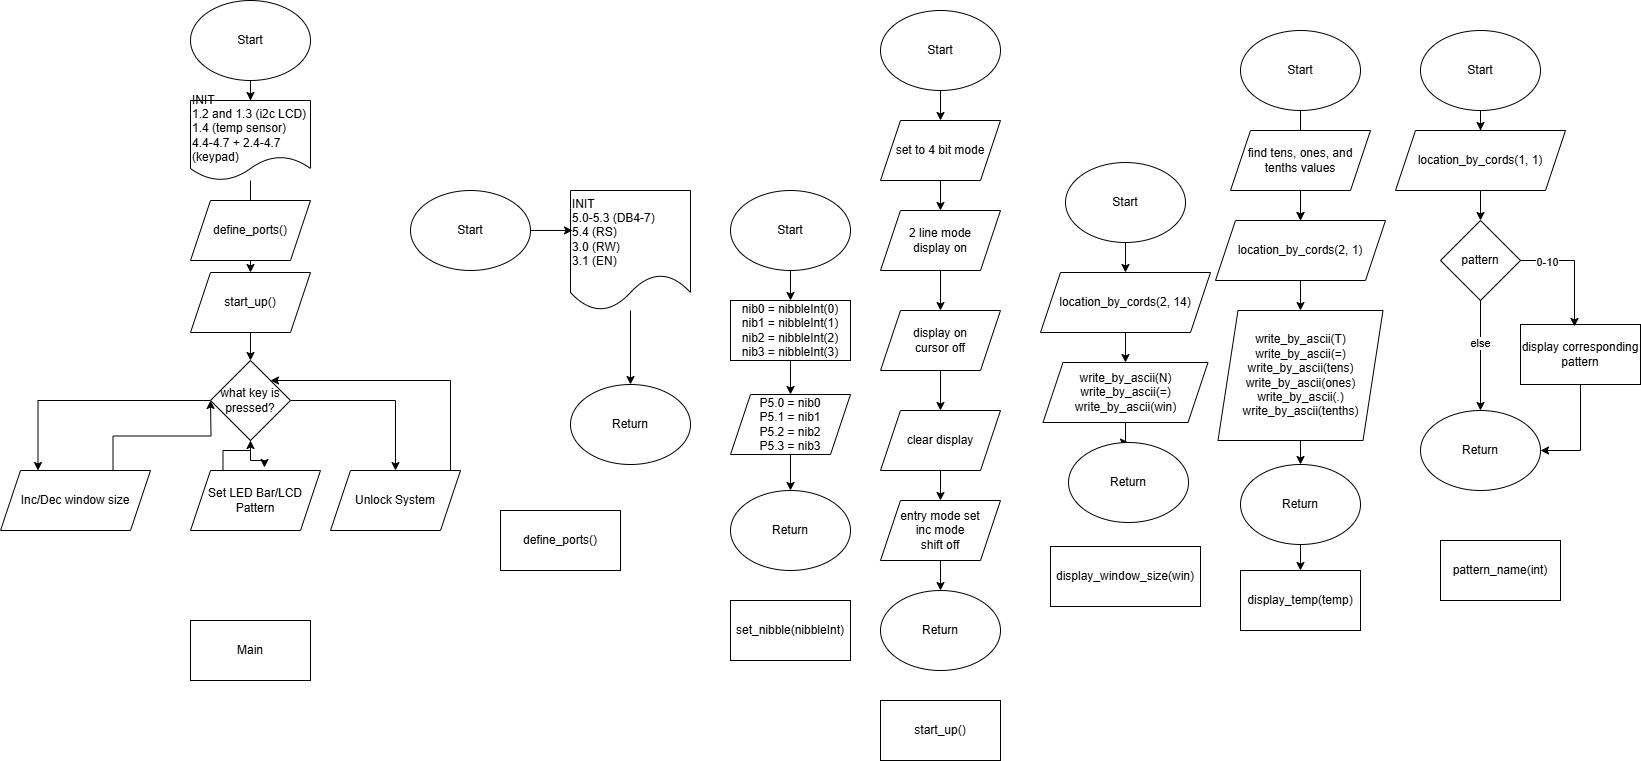

The diagram above was exported from draw.io. Its source (the exported page's mxGraphModel, read from the mxfile embedded in the PNG):
<mxGraphModel dx="2597" dy="783" grid="1" gridSize="10" guides="1" tooltips="1" connect="1" arrows="1" fold="1" page="1" pageScale="1" pageWidth="1169" pageHeight="827" math="0" shadow="0">
  <root>
    <mxCell id="0" />
    <mxCell id="1" parent="0" />
    <mxCell id="0hc7pkgkUDrzFuuKLoMj-1" value="define_ports()" style="rounded=0;whiteSpace=wrap;html=1;" vertex="1" parent="1">
      <mxGeometry x="120" y="540" width="120" height="60" as="geometry" />
    </mxCell>
    <mxCell id="0hc7pkgkUDrzFuuKLoMj-2" value="Start" style="ellipse;whiteSpace=wrap;html=1;" vertex="1" parent="1">
      <mxGeometry x="30" y="220" width="120" height="80" as="geometry" />
    </mxCell>
    <mxCell id="0hc7pkgkUDrzFuuKLoMj-6" style="edgeStyle=orthogonalEdgeStyle;rounded=0;orthogonalLoop=1;jettySize=auto;html=1;entryX=0.5;entryY=0;entryDx=0;entryDy=0;" edge="1" parent="1" source="0hc7pkgkUDrzFuuKLoMj-3" target="0hc7pkgkUDrzFuuKLoMj-5">
      <mxGeometry relative="1" as="geometry" />
    </mxCell>
    <mxCell id="0hc7pkgkUDrzFuuKLoMj-3" value="INIT&lt;div&gt;5.0-5.3 (DB4-7)&lt;br&gt;5.4 (RS)&lt;br&gt;3.0 (RW)&lt;/div&gt;&lt;div&gt;3.1 (EN)&lt;/div&gt;" style="shape=document;whiteSpace=wrap;html=1;boundedLbl=1;align=left;" vertex="1" parent="1">
      <mxGeometry x="190" y="220" width="120" height="120" as="geometry" />
    </mxCell>
    <mxCell id="0hc7pkgkUDrzFuuKLoMj-4" style="edgeStyle=orthogonalEdgeStyle;rounded=0;orthogonalLoop=1;jettySize=auto;html=1;entryX=0.017;entryY=0.333;entryDx=0;entryDy=0;entryPerimeter=0;" edge="1" parent="1" source="0hc7pkgkUDrzFuuKLoMj-2" target="0hc7pkgkUDrzFuuKLoMj-3">
      <mxGeometry relative="1" as="geometry" />
    </mxCell>
    <mxCell id="0hc7pkgkUDrzFuuKLoMj-5" value="Return" style="ellipse;whiteSpace=wrap;html=1;" vertex="1" parent="1">
      <mxGeometry x="190" y="414" width="120" height="80" as="geometry" />
    </mxCell>
    <mxCell id="0hc7pkgkUDrzFuuKLoMj-9" style="edgeStyle=orthogonalEdgeStyle;rounded=0;orthogonalLoop=1;jettySize=auto;html=1;entryX=0.5;entryY=0;entryDx=0;entryDy=0;" edge="1" parent="1" source="0hc7pkgkUDrzFuuKLoMj-7" target="0hc7pkgkUDrzFuuKLoMj-8">
      <mxGeometry relative="1" as="geometry" />
    </mxCell>
    <mxCell id="0hc7pkgkUDrzFuuKLoMj-7" value="Start" style="ellipse;whiteSpace=wrap;html=1;" vertex="1" parent="1">
      <mxGeometry x="350" y="220" width="120" height="80" as="geometry" />
    </mxCell>
    <mxCell id="0hc7pkgkUDrzFuuKLoMj-11" style="edgeStyle=orthogonalEdgeStyle;rounded=0;orthogonalLoop=1;jettySize=auto;html=1;exitX=0.5;exitY=1;exitDx=0;exitDy=0;entryX=0.5;entryY=0;entryDx=0;entryDy=0;" edge="1" parent="1" source="0hc7pkgkUDrzFuuKLoMj-8" target="0hc7pkgkUDrzFuuKLoMj-10">
      <mxGeometry relative="1" as="geometry" />
    </mxCell>
    <mxCell id="0hc7pkgkUDrzFuuKLoMj-8" value="nib0 = nibbleInt(0)&lt;div&gt;nib1 = nibbleInt(1)&lt;/div&gt;&lt;div&gt;nib2 = nibbleInt(2)&lt;/div&gt;&lt;div&gt;nib3 = nibbleInt(3)&lt;/div&gt;" style="rounded=0;whiteSpace=wrap;html=1;" vertex="1" parent="1">
      <mxGeometry x="350" y="330" width="120" height="60" as="geometry" />
    </mxCell>
    <mxCell id="0hc7pkgkUDrzFuuKLoMj-13" value="" style="edgeStyle=orthogonalEdgeStyle;rounded=0;orthogonalLoop=1;jettySize=auto;html=1;" edge="1" parent="1" source="0hc7pkgkUDrzFuuKLoMj-10" target="0hc7pkgkUDrzFuuKLoMj-12">
      <mxGeometry relative="1" as="geometry" />
    </mxCell>
    <mxCell id="0hc7pkgkUDrzFuuKLoMj-10" value="P5.0 = nib0&lt;div&gt;P5.1 = nib1&lt;/div&gt;&lt;div&gt;P5.2 = nib2&lt;/div&gt;&lt;div&gt;P5.3 = nib3&lt;/div&gt;" style="shape=parallelogram;perimeter=parallelogramPerimeter;whiteSpace=wrap;html=1;fixedSize=1;" vertex="1" parent="1">
      <mxGeometry x="350" y="424" width="120" height="60" as="geometry" />
    </mxCell>
    <mxCell id="0hc7pkgkUDrzFuuKLoMj-12" value="Return" style="ellipse;whiteSpace=wrap;html=1;" vertex="1" parent="1">
      <mxGeometry x="350" y="520" width="120" height="80" as="geometry" />
    </mxCell>
    <mxCell id="0hc7pkgkUDrzFuuKLoMj-14" value="set_nibble(nibbleInt)" style="rounded=0;whiteSpace=wrap;html=1;" vertex="1" parent="1">
      <mxGeometry x="350" y="630" width="120" height="60" as="geometry" />
    </mxCell>
    <mxCell id="0hc7pkgkUDrzFuuKLoMj-17" value="" style="edgeStyle=orthogonalEdgeStyle;rounded=0;orthogonalLoop=1;jettySize=auto;html=1;" edge="1" parent="1" source="0hc7pkgkUDrzFuuKLoMj-15" target="0hc7pkgkUDrzFuuKLoMj-16">
      <mxGeometry relative="1" as="geometry" />
    </mxCell>
    <mxCell id="0hc7pkgkUDrzFuuKLoMj-15" value="Start" style="ellipse;whiteSpace=wrap;html=1;" vertex="1" parent="1">
      <mxGeometry x="500" y="40" width="120" height="80" as="geometry" />
    </mxCell>
    <mxCell id="0hc7pkgkUDrzFuuKLoMj-20" value="" style="edgeStyle=orthogonalEdgeStyle;rounded=0;orthogonalLoop=1;jettySize=auto;html=1;" edge="1" parent="1" source="0hc7pkgkUDrzFuuKLoMj-16" target="0hc7pkgkUDrzFuuKLoMj-18">
      <mxGeometry relative="1" as="geometry" />
    </mxCell>
    <mxCell id="0hc7pkgkUDrzFuuKLoMj-16" value="set to 4 bit mode" style="shape=parallelogram;perimeter=parallelogramPerimeter;whiteSpace=wrap;html=1;fixedSize=1;" vertex="1" parent="1">
      <mxGeometry x="500" y="150" width="120" height="60" as="geometry" />
    </mxCell>
    <mxCell id="0hc7pkgkUDrzFuuKLoMj-21" value="" style="edgeStyle=orthogonalEdgeStyle;rounded=0;orthogonalLoop=1;jettySize=auto;html=1;" edge="1" parent="1" source="0hc7pkgkUDrzFuuKLoMj-18" target="0hc7pkgkUDrzFuuKLoMj-19">
      <mxGeometry relative="1" as="geometry" />
    </mxCell>
    <mxCell id="0hc7pkgkUDrzFuuKLoMj-18" value="2 line mode&lt;div&gt;display on&lt;/div&gt;" style="shape=parallelogram;perimeter=parallelogramPerimeter;whiteSpace=wrap;html=1;fixedSize=1;" vertex="1" parent="1">
      <mxGeometry x="500" y="240" width="120" height="60" as="geometry" />
    </mxCell>
    <mxCell id="0hc7pkgkUDrzFuuKLoMj-23" value="" style="edgeStyle=orthogonalEdgeStyle;rounded=0;orthogonalLoop=1;jettySize=auto;html=1;" edge="1" parent="1" source="0hc7pkgkUDrzFuuKLoMj-19" target="0hc7pkgkUDrzFuuKLoMj-22">
      <mxGeometry relative="1" as="geometry" />
    </mxCell>
    <mxCell id="0hc7pkgkUDrzFuuKLoMj-19" value="display on&lt;div&gt;cursor off&lt;/div&gt;" style="shape=parallelogram;perimeter=parallelogramPerimeter;whiteSpace=wrap;html=1;fixedSize=1;" vertex="1" parent="1">
      <mxGeometry x="500" y="340" width="120" height="60" as="geometry" />
    </mxCell>
    <mxCell id="0hc7pkgkUDrzFuuKLoMj-25" value="" style="edgeStyle=orthogonalEdgeStyle;rounded=0;orthogonalLoop=1;jettySize=auto;html=1;" edge="1" parent="1" source="0hc7pkgkUDrzFuuKLoMj-22" target="0hc7pkgkUDrzFuuKLoMj-24">
      <mxGeometry relative="1" as="geometry" />
    </mxCell>
    <mxCell id="0hc7pkgkUDrzFuuKLoMj-22" value="clear display" style="shape=parallelogram;perimeter=parallelogramPerimeter;whiteSpace=wrap;html=1;fixedSize=1;" vertex="1" parent="1">
      <mxGeometry x="500" y="440" width="120" height="60" as="geometry" />
    </mxCell>
    <mxCell id="0hc7pkgkUDrzFuuKLoMj-28" value="" style="edgeStyle=orthogonalEdgeStyle;rounded=0;orthogonalLoop=1;jettySize=auto;html=1;" edge="1" parent="1" source="0hc7pkgkUDrzFuuKLoMj-24" target="0hc7pkgkUDrzFuuKLoMj-27">
      <mxGeometry relative="1" as="geometry" />
    </mxCell>
    <mxCell id="0hc7pkgkUDrzFuuKLoMj-24" value="entry mode set&lt;div&gt;inc mode&lt;/div&gt;&lt;div&gt;shift off&lt;/div&gt;" style="shape=parallelogram;perimeter=parallelogramPerimeter;whiteSpace=wrap;html=1;fixedSize=1;" vertex="1" parent="1">
      <mxGeometry x="500" y="530" width="120" height="60" as="geometry" />
    </mxCell>
    <mxCell id="0hc7pkgkUDrzFuuKLoMj-26" value="start_up()" style="rounded=0;whiteSpace=wrap;html=1;" vertex="1" parent="1">
      <mxGeometry x="500" y="730" width="120" height="60" as="geometry" />
    </mxCell>
    <mxCell id="0hc7pkgkUDrzFuuKLoMj-27" value="Return" style="ellipse;whiteSpace=wrap;html=1;" vertex="1" parent="1">
      <mxGeometry x="500" y="620" width="120" height="80" as="geometry" />
    </mxCell>
    <mxCell id="0hc7pkgkUDrzFuuKLoMj-31" value="" style="edgeStyle=orthogonalEdgeStyle;rounded=0;orthogonalLoop=1;jettySize=auto;html=1;" edge="1" parent="1" source="0hc7pkgkUDrzFuuKLoMj-29" target="0hc7pkgkUDrzFuuKLoMj-30">
      <mxGeometry relative="1" as="geometry" />
    </mxCell>
    <mxCell id="0hc7pkgkUDrzFuuKLoMj-29" value="Start" style="ellipse;whiteSpace=wrap;html=1;" vertex="1" parent="1">
      <mxGeometry x="685" y="192" width="120" height="80" as="geometry" />
    </mxCell>
    <mxCell id="0hc7pkgkUDrzFuuKLoMj-33" value="" style="edgeStyle=orthogonalEdgeStyle;rounded=0;orthogonalLoop=1;jettySize=auto;html=1;" edge="1" parent="1" source="0hc7pkgkUDrzFuuKLoMj-30" target="0hc7pkgkUDrzFuuKLoMj-32">
      <mxGeometry relative="1" as="geometry" />
    </mxCell>
    <mxCell id="0hc7pkgkUDrzFuuKLoMj-30" value="location_by_cords(2, 14)" style="shape=parallelogram;perimeter=parallelogramPerimeter;whiteSpace=wrap;html=1;fixedSize=1;" vertex="1" parent="1">
      <mxGeometry x="660" y="302" width="170" height="60" as="geometry" />
    </mxCell>
    <mxCell id="0hc7pkgkUDrzFuuKLoMj-35" value="" style="edgeStyle=orthogonalEdgeStyle;rounded=0;orthogonalLoop=1;jettySize=auto;html=1;" edge="1" parent="1" source="0hc7pkgkUDrzFuuKLoMj-32" target="0hc7pkgkUDrzFuuKLoMj-34">
      <mxGeometry relative="1" as="geometry" />
    </mxCell>
    <mxCell id="0hc7pkgkUDrzFuuKLoMj-32" value="write_by_ascii(N)&lt;div&gt;write_by_ascii(=)&lt;/div&gt;&lt;div&gt;write_by_ascii(win)&lt;/div&gt;" style="shape=parallelogram;perimeter=parallelogramPerimeter;whiteSpace=wrap;html=1;fixedSize=1;" vertex="1" parent="1">
      <mxGeometry x="662.5" y="392" width="165" height="60" as="geometry" />
    </mxCell>
    <mxCell id="0hc7pkgkUDrzFuuKLoMj-34" value="Return" style="ellipse;whiteSpace=wrap;html=1;" vertex="1" parent="1">
      <mxGeometry x="688" y="472" width="120" height="80" as="geometry" />
    </mxCell>
    <mxCell id="0hc7pkgkUDrzFuuKLoMj-36" value="display_window_size(win)" style="rounded=0;whiteSpace=wrap;html=1;" vertex="1" parent="1">
      <mxGeometry x="670" y="576" width="150" height="60" as="geometry" />
    </mxCell>
    <mxCell id="0hc7pkgkUDrzFuuKLoMj-48" value="" style="edgeStyle=orthogonalEdgeStyle;rounded=0;orthogonalLoop=1;jettySize=auto;html=1;" edge="1" parent="1" source="0hc7pkgkUDrzFuuKLoMj-37" target="0hc7pkgkUDrzFuuKLoMj-41">
      <mxGeometry relative="1" as="geometry" />
    </mxCell>
    <mxCell id="0hc7pkgkUDrzFuuKLoMj-37" value="Start" style="ellipse;whiteSpace=wrap;html=1;" vertex="1" parent="1">
      <mxGeometry x="860" y="60" width="120" height="80" as="geometry" />
    </mxCell>
    <mxCell id="0hc7pkgkUDrzFuuKLoMj-47" value="" style="edgeStyle=orthogonalEdgeStyle;rounded=0;orthogonalLoop=1;jettySize=auto;html=1;" edge="1" parent="1" source="0hc7pkgkUDrzFuuKLoMj-38" target="0hc7pkgkUDrzFuuKLoMj-41">
      <mxGeometry relative="1" as="geometry" />
    </mxCell>
    <mxCell id="0hc7pkgkUDrzFuuKLoMj-38" value="find tens, ones, and tenths values" style="shape=parallelogram;perimeter=parallelogramPerimeter;whiteSpace=wrap;html=1;fixedSize=1;" vertex="1" parent="1">
      <mxGeometry x="850" y="160" width="140" height="60" as="geometry" />
    </mxCell>
    <mxCell id="0hc7pkgkUDrzFuuKLoMj-40" value="" style="edgeStyle=orthogonalEdgeStyle;rounded=0;orthogonalLoop=1;jettySize=auto;html=1;" edge="1" parent="1" source="0hc7pkgkUDrzFuuKLoMj-41" target="0hc7pkgkUDrzFuuKLoMj-42">
      <mxGeometry relative="1" as="geometry" />
    </mxCell>
    <mxCell id="0hc7pkgkUDrzFuuKLoMj-41" value="location_by_cords(2, 1)" style="shape=parallelogram;perimeter=parallelogramPerimeter;whiteSpace=wrap;html=1;fixedSize=1;" vertex="1" parent="1">
      <mxGeometry x="835" y="250" width="170" height="60" as="geometry" />
    </mxCell>
    <mxCell id="0hc7pkgkUDrzFuuKLoMj-44" value="" style="edgeStyle=orthogonalEdgeStyle;rounded=0;orthogonalLoop=1;jettySize=auto;html=1;" edge="1" parent="1" source="0hc7pkgkUDrzFuuKLoMj-42" target="0hc7pkgkUDrzFuuKLoMj-43">
      <mxGeometry relative="1" as="geometry" />
    </mxCell>
    <mxCell id="0hc7pkgkUDrzFuuKLoMj-42" value="write_by_ascii(T)&lt;div&gt;write_by_ascii(=)&lt;/div&gt;&lt;div&gt;write_by_ascii(tens)&lt;/div&gt;&lt;div&gt;&lt;/div&gt;write_by_ascii(ones)&lt;div&gt;write_by_ascii(.)&lt;/div&gt;&lt;div&gt;write_by_ascii(tenths)&lt;/div&gt;" style="shape=parallelogram;perimeter=parallelogramPerimeter;whiteSpace=wrap;html=1;fixedSize=1;" vertex="1" parent="1">
      <mxGeometry x="837.5" y="340" width="165" height="130" as="geometry" />
    </mxCell>
    <mxCell id="0hc7pkgkUDrzFuuKLoMj-46" value="" style="edgeStyle=orthogonalEdgeStyle;rounded=0;orthogonalLoop=1;jettySize=auto;html=1;" edge="1" parent="1" source="0hc7pkgkUDrzFuuKLoMj-43" target="0hc7pkgkUDrzFuuKLoMj-45">
      <mxGeometry relative="1" as="geometry" />
    </mxCell>
    <mxCell id="0hc7pkgkUDrzFuuKLoMj-43" value="Return" style="ellipse;whiteSpace=wrap;html=1;" vertex="1" parent="1">
      <mxGeometry x="860" y="494" width="120" height="80" as="geometry" />
    </mxCell>
    <mxCell id="0hc7pkgkUDrzFuuKLoMj-45" value="display_temp(temp)" style="rounded=0;whiteSpace=wrap;html=1;" vertex="1" parent="1">
      <mxGeometry x="860" y="600" width="120" height="60" as="geometry" />
    </mxCell>
    <mxCell id="0hc7pkgkUDrzFuuKLoMj-51" value="" style="edgeStyle=orthogonalEdgeStyle;rounded=0;orthogonalLoop=1;jettySize=auto;html=1;" edge="1" parent="1" source="0hc7pkgkUDrzFuuKLoMj-49" target="0hc7pkgkUDrzFuuKLoMj-50">
      <mxGeometry relative="1" as="geometry" />
    </mxCell>
    <mxCell id="0hc7pkgkUDrzFuuKLoMj-49" value="Start" style="ellipse;whiteSpace=wrap;html=1;" vertex="1" parent="1">
      <mxGeometry x="1040" y="60" width="120" height="80" as="geometry" />
    </mxCell>
    <mxCell id="0hc7pkgkUDrzFuuKLoMj-53" value="" style="edgeStyle=orthogonalEdgeStyle;rounded=0;orthogonalLoop=1;jettySize=auto;html=1;" edge="1" parent="1" source="0hc7pkgkUDrzFuuKLoMj-50" target="0hc7pkgkUDrzFuuKLoMj-52">
      <mxGeometry relative="1" as="geometry" />
    </mxCell>
    <mxCell id="0hc7pkgkUDrzFuuKLoMj-50" value="location_by_cords(1, 1)" style="shape=parallelogram;perimeter=parallelogramPerimeter;whiteSpace=wrap;html=1;fixedSize=1;" vertex="1" parent="1">
      <mxGeometry x="1015" y="160" width="170" height="60" as="geometry" />
    </mxCell>
    <mxCell id="0hc7pkgkUDrzFuuKLoMj-59" style="edgeStyle=orthogonalEdgeStyle;rounded=0;orthogonalLoop=1;jettySize=auto;html=1;entryX=0.5;entryY=0;entryDx=0;entryDy=0;" edge="1" parent="1" source="0hc7pkgkUDrzFuuKLoMj-52" target="0hc7pkgkUDrzFuuKLoMj-58">
      <mxGeometry relative="1" as="geometry" />
    </mxCell>
    <mxCell id="0hc7pkgkUDrzFuuKLoMj-60" value="else" style="edgeLabel;html=1;align=center;verticalAlign=middle;resizable=0;points=[];" vertex="1" connectable="0" parent="0hc7pkgkUDrzFuuKLoMj-59">
      <mxGeometry x="-0.2364" y="-1" relative="1" as="geometry">
        <mxPoint as="offset" />
      </mxGeometry>
    </mxCell>
    <mxCell id="0hc7pkgkUDrzFuuKLoMj-52" value="pattern" style="rhombus;whiteSpace=wrap;html=1;" vertex="1" parent="1">
      <mxGeometry x="1060" y="250" width="80" height="80" as="geometry" />
    </mxCell>
    <mxCell id="0hc7pkgkUDrzFuuKLoMj-61" style="edgeStyle=orthogonalEdgeStyle;rounded=0;orthogonalLoop=1;jettySize=auto;html=1;entryX=1;entryY=0.5;entryDx=0;entryDy=0;" edge="1" parent="1" source="0hc7pkgkUDrzFuuKLoMj-54" target="0hc7pkgkUDrzFuuKLoMj-58">
      <mxGeometry relative="1" as="geometry" />
    </mxCell>
    <mxCell id="0hc7pkgkUDrzFuuKLoMj-54" value="display corresponding pattern" style="rounded=0;whiteSpace=wrap;html=1;" vertex="1" parent="1">
      <mxGeometry x="1140" y="354" width="120" height="60" as="geometry" />
    </mxCell>
    <mxCell id="0hc7pkgkUDrzFuuKLoMj-56" style="edgeStyle=orthogonalEdgeStyle;rounded=0;orthogonalLoop=1;jettySize=auto;html=1;exitX=1;exitY=0.5;exitDx=0;exitDy=0;entryX=0.45;entryY=0.033;entryDx=0;entryDy=0;entryPerimeter=0;" edge="1" parent="1" source="0hc7pkgkUDrzFuuKLoMj-52" target="0hc7pkgkUDrzFuuKLoMj-54">
      <mxGeometry relative="1" as="geometry" />
    </mxCell>
    <mxCell id="0hc7pkgkUDrzFuuKLoMj-57" value="0-10" style="edgeLabel;html=1;align=center;verticalAlign=middle;resizable=0;points=[];" vertex="1" connectable="0" parent="0hc7pkgkUDrzFuuKLoMj-56">
      <mxGeometry x="-0.5666" y="-1" relative="1" as="geometry">
        <mxPoint as="offset" />
      </mxGeometry>
    </mxCell>
    <mxCell id="0hc7pkgkUDrzFuuKLoMj-58" value="Return" style="ellipse;whiteSpace=wrap;html=1;" vertex="1" parent="1">
      <mxGeometry x="1040" y="440" width="120" height="80" as="geometry" />
    </mxCell>
    <mxCell id="0hc7pkgkUDrzFuuKLoMj-62" value="pattern_name(int)" style="rounded=0;whiteSpace=wrap;html=1;" vertex="1" parent="1">
      <mxGeometry x="1060" y="570" width="120" height="60" as="geometry" />
    </mxCell>
    <mxCell id="0hc7pkgkUDrzFuuKLoMj-63" value="Main" style="rounded=0;whiteSpace=wrap;html=1;" vertex="1" parent="1">
      <mxGeometry x="-190" y="650" width="120" height="60" as="geometry" />
    </mxCell>
    <mxCell id="0hc7pkgkUDrzFuuKLoMj-67" value="" style="edgeStyle=orthogonalEdgeStyle;rounded=0;orthogonalLoop=1;jettySize=auto;html=1;" edge="1" parent="1" source="0hc7pkgkUDrzFuuKLoMj-64" target="0hc7pkgkUDrzFuuKLoMj-66">
      <mxGeometry relative="1" as="geometry" />
    </mxCell>
    <mxCell id="0hc7pkgkUDrzFuuKLoMj-64" value="Start" style="ellipse;whiteSpace=wrap;html=1;" vertex="1" parent="1">
      <mxGeometry x="-190" y="30" width="120" height="80" as="geometry" />
    </mxCell>
    <mxCell id="0hc7pkgkUDrzFuuKLoMj-74" value="" style="edgeStyle=orthogonalEdgeStyle;rounded=0;orthogonalLoop=1;jettySize=auto;html=1;" edge="1" parent="1" source="0hc7pkgkUDrzFuuKLoMj-65" target="0hc7pkgkUDrzFuuKLoMj-70">
      <mxGeometry relative="1" as="geometry" />
    </mxCell>
    <mxCell id="0hc7pkgkUDrzFuuKLoMj-65" value="start_up()" style="shape=parallelogram;perimeter=parallelogramPerimeter;whiteSpace=wrap;html=1;fixedSize=1;" vertex="1" parent="1">
      <mxGeometry x="-190" y="302" width="120" height="60" as="geometry" />
    </mxCell>
    <mxCell id="0hc7pkgkUDrzFuuKLoMj-68" value="" style="edgeStyle=orthogonalEdgeStyle;rounded=0;orthogonalLoop=1;jettySize=auto;html=1;" edge="1" parent="1" source="0hc7pkgkUDrzFuuKLoMj-66" target="0hc7pkgkUDrzFuuKLoMj-65">
      <mxGeometry relative="1" as="geometry" />
    </mxCell>
    <mxCell id="0hc7pkgkUDrzFuuKLoMj-66" value="INIT&lt;div&gt;1.2 and 1.3 (i2c LCD)&lt;/div&gt;&lt;div&gt;1.4 (temp sensor)&lt;/div&gt;&lt;div&gt;4.4-4.7 + 2.4-4.7 (keypad)&lt;/div&gt;" style="shape=document;whiteSpace=wrap;html=1;boundedLbl=1;align=left;" vertex="1" parent="1">
      <mxGeometry x="-190" y="130" width="120" height="80" as="geometry" />
    </mxCell>
    <mxCell id="0hc7pkgkUDrzFuuKLoMj-69" value="define_ports()" style="shape=parallelogram;perimeter=parallelogramPerimeter;whiteSpace=wrap;html=1;fixedSize=1;" vertex="1" parent="1">
      <mxGeometry x="-190" y="230" width="120" height="60" as="geometry" />
    </mxCell>
    <mxCell id="0hc7pkgkUDrzFuuKLoMj-76" style="edgeStyle=orthogonalEdgeStyle;rounded=0;orthogonalLoop=1;jettySize=auto;html=1;entryX=0.5;entryY=0;entryDx=0;entryDy=0;" edge="1" parent="1" source="0hc7pkgkUDrzFuuKLoMj-70" target="0hc7pkgkUDrzFuuKLoMj-73">
      <mxGeometry relative="1" as="geometry" />
    </mxCell>
    <mxCell id="0hc7pkgkUDrzFuuKLoMj-82" style="edgeStyle=orthogonalEdgeStyle;rounded=0;orthogonalLoop=1;jettySize=auto;html=1;entryX=0.25;entryY=0;entryDx=0;entryDy=0;" edge="1" parent="1" source="0hc7pkgkUDrzFuuKLoMj-70" target="0hc7pkgkUDrzFuuKLoMj-71">
      <mxGeometry relative="1" as="geometry" />
    </mxCell>
    <mxCell id="0hc7pkgkUDrzFuuKLoMj-70" value="what key is pressed?" style="rhombus;whiteSpace=wrap;html=1;" vertex="1" parent="1">
      <mxGeometry x="-170" y="390" width="80" height="80" as="geometry" />
    </mxCell>
    <mxCell id="0hc7pkgkUDrzFuuKLoMj-84" style="edgeStyle=orthogonalEdgeStyle;rounded=0;orthogonalLoop=1;jettySize=auto;html=1;exitX=0.75;exitY=0;exitDx=0;exitDy=0;" edge="1" parent="1" source="0hc7pkgkUDrzFuuKLoMj-71">
      <mxGeometry relative="1" as="geometry">
        <mxPoint x="-170" y="430" as="targetPoint" />
      </mxGeometry>
    </mxCell>
    <mxCell id="0hc7pkgkUDrzFuuKLoMj-71" value="Inc/Dec window size" style="shape=parallelogram;perimeter=parallelogramPerimeter;whiteSpace=wrap;html=1;fixedSize=1;" vertex="1" parent="1">
      <mxGeometry x="-380" y="500" width="150" height="60" as="geometry" />
    </mxCell>
    <mxCell id="0hc7pkgkUDrzFuuKLoMj-81" style="edgeStyle=orthogonalEdgeStyle;rounded=0;orthogonalLoop=1;jettySize=auto;html=1;exitX=0.25;exitY=0;exitDx=0;exitDy=0;" edge="1" parent="1" source="0hc7pkgkUDrzFuuKLoMj-72" target="0hc7pkgkUDrzFuuKLoMj-70">
      <mxGeometry relative="1" as="geometry" />
    </mxCell>
    <mxCell id="0hc7pkgkUDrzFuuKLoMj-72" value="Set LED Bar/LCD Pattern" style="shape=parallelogram;perimeter=parallelogramPerimeter;whiteSpace=wrap;html=1;fixedSize=1;" vertex="1" parent="1">
      <mxGeometry x="-190" y="500" width="130" height="60" as="geometry" />
    </mxCell>
    <mxCell id="0hc7pkgkUDrzFuuKLoMj-77" style="edgeStyle=orthogonalEdgeStyle;rounded=0;orthogonalLoop=1;jettySize=auto;html=1;exitX=1;exitY=0.5;exitDx=0;exitDy=0;" edge="1" parent="1" source="0hc7pkgkUDrzFuuKLoMj-73" target="0hc7pkgkUDrzFuuKLoMj-70">
      <mxGeometry relative="1" as="geometry">
        <Array as="points">
          <mxPoint x="70" y="410" />
        </Array>
      </mxGeometry>
    </mxCell>
    <mxCell id="0hc7pkgkUDrzFuuKLoMj-73" value="Unlock System" style="shape=parallelogram;perimeter=parallelogramPerimeter;whiteSpace=wrap;html=1;fixedSize=1;" vertex="1" parent="1">
      <mxGeometry x="-50" y="500" width="130" height="60" as="geometry" />
    </mxCell>
    <mxCell id="0hc7pkgkUDrzFuuKLoMj-80" style="edgeStyle=orthogonalEdgeStyle;rounded=0;orthogonalLoop=1;jettySize=auto;html=1;entryX=0.569;entryY=-0.05;entryDx=0;entryDy=0;entryPerimeter=0;" edge="1" parent="1" source="0hc7pkgkUDrzFuuKLoMj-70" target="0hc7pkgkUDrzFuuKLoMj-72">
      <mxGeometry relative="1" as="geometry" />
    </mxCell>
  </root>
</mxGraphModel>